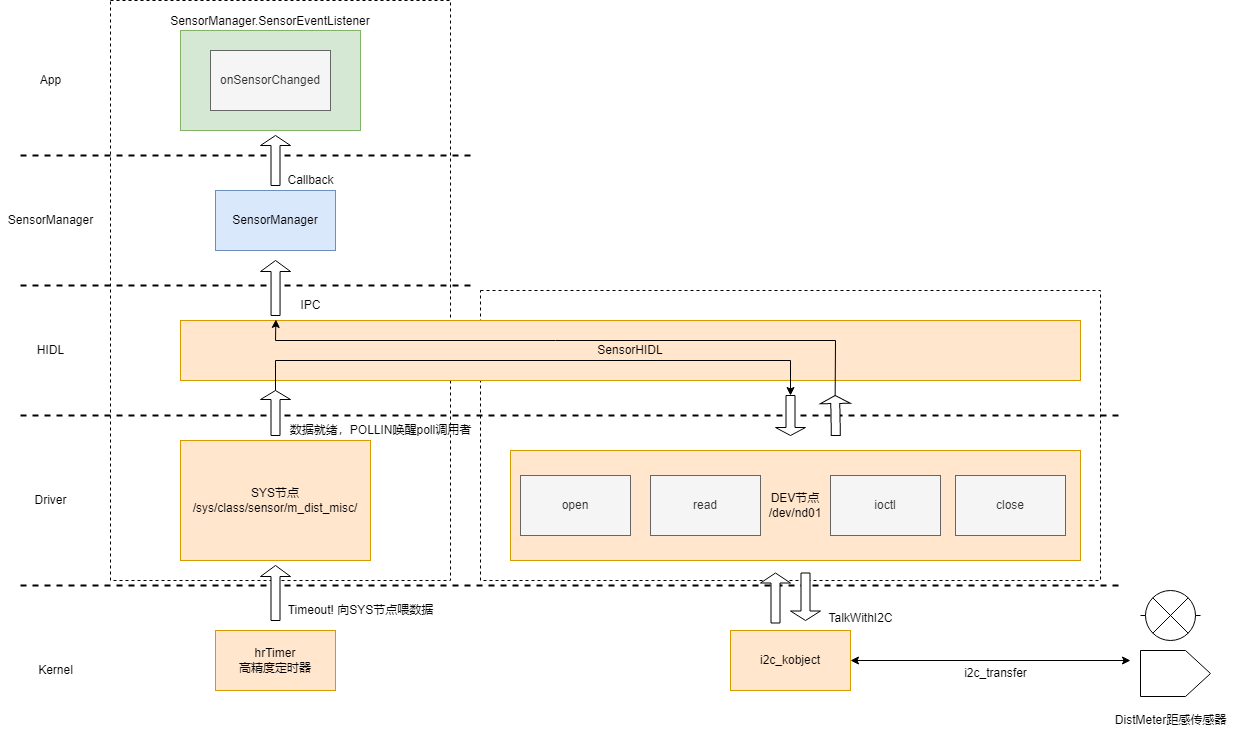

The diagram above was exported from draw.io. Its source (the exported page's mxGraphModel, read from the mxfile embedded in the PNG):
<mxGraphModel dx="1822" dy="1257" grid="1" gridSize="10" guides="1" tooltips="1" connect="1" arrows="1" fold="1" page="0" pageScale="1" pageWidth="827" pageHeight="1169" math="0" shadow="0">
  <root>
    <mxCell id="0" />
    <mxCell id="1" parent="0" />
    <mxCell id="vmT_Ssi5-RDkzMrlDVQj-11" value="" style="rounded=0;whiteSpace=wrap;html=1;dashed=1;labelPosition=center;verticalLabelPosition=top;align=center;verticalAlign=bottom;" parent="1" vertex="1">
      <mxGeometry x="-240" y="-20" width="340" height="580" as="geometry" />
    </mxCell>
    <mxCell id="vmT_Ssi5-RDkzMrlDVQj-10" value="" style="rounded=0;whiteSpace=wrap;html=1;dashed=1;labelPosition=center;verticalLabelPosition=top;align=center;verticalAlign=bottom;" parent="1" vertex="1">
      <mxGeometry x="130" y="270" width="620" height="290" as="geometry" />
    </mxCell>
    <mxCell id="A-IgcG0S9Pp8NR60aMWQ-25" value="SensorManager.SensorEventListener" style="rounded=0;whiteSpace=wrap;html=1;labelPosition=center;verticalLabelPosition=top;align=center;verticalAlign=bottom;fillColor=#d5e8d4;strokeColor=#82b366;" parent="1" vertex="1">
      <mxGeometry x="-170" y="10" width="180" height="100" as="geometry" />
    </mxCell>
    <mxCell id="A-IgcG0S9Pp8NR60aMWQ-5" value="Driver" style="text;html=1;align=center;verticalAlign=middle;resizable=0;points=[];autosize=1;strokeColor=none;fillColor=none;" parent="1" vertex="1">
      <mxGeometry x="-325" y="470" width="50" height="20" as="geometry" />
    </mxCell>
    <mxCell id="A-IgcG0S9Pp8NR60aMWQ-8" value="Kernel" style="text;html=1;align=center;verticalAlign=middle;resizable=0;points=[];autosize=1;strokeColor=none;fillColor=none;" parent="1" vertex="1">
      <mxGeometry x="-320" y="640" width="50" height="20" as="geometry" />
    </mxCell>
    <mxCell id="A-IgcG0S9Pp8NR60aMWQ-16" value="HIDL" style="text;html=1;align=center;verticalAlign=middle;resizable=0;points=[];autosize=1;strokeColor=none;fillColor=none;" parent="1" vertex="1">
      <mxGeometry x="-320" y="320" width="40" height="20" as="geometry" />
    </mxCell>
    <mxCell id="A-IgcG0S9Pp8NR60aMWQ-20" value="SensorManager" style="text;html=1;align=center;verticalAlign=middle;resizable=0;points=[];autosize=1;strokeColor=none;fillColor=none;" parent="1" vertex="1">
      <mxGeometry x="-350" y="190" width="100" height="20" as="geometry" />
    </mxCell>
    <mxCell id="A-IgcG0S9Pp8NR60aMWQ-24" value="App" style="text;html=1;align=center;verticalAlign=middle;resizable=0;points=[];autosize=1;strokeColor=none;fillColor=none;" parent="1" vertex="1">
      <mxGeometry x="-320" y="50" width="40" height="20" as="geometry" />
    </mxCell>
    <mxCell id="A-IgcG0S9Pp8NR60aMWQ-27" value="onSensorChanged" style="rounded=0;whiteSpace=wrap;html=1;fillColor=#f5f5f5;strokeColor=#666666;fontColor=#333333;" parent="1" vertex="1">
      <mxGeometry x="-140" y="30" width="120" height="60" as="geometry" />
    </mxCell>
    <mxCell id="vmT_Ssi5-RDkzMrlDVQj-5" value="SensorHIDL" style="rounded=0;whiteSpace=wrap;html=1;fillColor=#ffe6cc;strokeColor=#d79b00;" parent="1" vertex="1">
      <mxGeometry x="-170" y="300" width="900" height="60" as="geometry" />
    </mxCell>
    <mxCell id="vmT_Ssi5-RDkzMrlDVQj-6" value="SensorManager" style="rounded=0;whiteSpace=wrap;html=1;fillColor=#dae8fc;strokeColor=#6c8ebf;" parent="1" vertex="1">
      <mxGeometry x="-135" y="170" width="120" height="60" as="geometry" />
    </mxCell>
    <mxCell id="vmT_Ssi5-RDkzMrlDVQj-12" value="" style="line;strokeWidth=2;html=1;dashed=1;" parent="1" vertex="1">
      <mxGeometry x="-330" y="130" width="450" height="10" as="geometry" />
    </mxCell>
    <mxCell id="vmT_Ssi5-RDkzMrlDVQj-13" value="" style="line;strokeWidth=2;html=1;dashed=1;" parent="1" vertex="1">
      <mxGeometry x="-330" y="260" width="450" height="10" as="geometry" />
    </mxCell>
    <mxCell id="vmT_Ssi5-RDkzMrlDVQj-14" value="" style="line;strokeWidth=2;html=1;dashed=1;" parent="1" vertex="1">
      <mxGeometry x="-330" y="390" width="1100" height="10" as="geometry" />
    </mxCell>
    <mxCell id="vmT_Ssi5-RDkzMrlDVQj-15" value="" style="line;strokeWidth=2;html=1;dashed=1;" parent="1" vertex="1">
      <mxGeometry x="-330" y="560" width="1100" height="10" as="geometry" />
    </mxCell>
    <mxCell id="0N63-rtoguAI4CcF-9ND-1" value="" style="shape=singleArrow;direction=south;whiteSpace=wrap;html=1;rotation=-180;" parent="1" vertex="1">
      <mxGeometry x="-90" y="115" width="30" height="50" as="geometry" />
    </mxCell>
    <mxCell id="0N63-rtoguAI4CcF-9ND-2" value="" style="shape=singleArrow;direction=south;whiteSpace=wrap;html=1;rotation=-180;" parent="1" vertex="1">
      <mxGeometry x="-89.95" y="240" width="30" height="55" as="geometry" />
    </mxCell>
    <mxCell id="0N63-rtoguAI4CcF-9ND-3" value="" style="shape=singleArrow;direction=south;whiteSpace=wrap;html=1;rotation=-180;" parent="1" vertex="1">
      <mxGeometry x="-90" y="370" width="30" height="45" as="geometry" />
    </mxCell>
    <mxCell id="0N63-rtoguAI4CcF-9ND-4" value="" style="shape=singleArrow;direction=west;whiteSpace=wrap;html=1;rotation=90;" parent="1" vertex="1">
      <mxGeometry x="-102.5" y="557.5" width="55" height="30" as="geometry" />
    </mxCell>
    <mxCell id="0N63-rtoguAI4CcF-9ND-8" value="" style="shape=singleArrow;direction=south;whiteSpace=wrap;html=1;" parent="1" vertex="1">
      <mxGeometry x="425" y="375" width="30" height="40" as="geometry" />
    </mxCell>
    <mxCell id="74W2ErzXN7x4AQkgGaBF-5" value="hrTimer&lt;br&gt;高精度定时器" style="rounded=0;whiteSpace=wrap;html=1;fillColor=#ffe6cc;strokeColor=#d79b00;" parent="1" vertex="1">
      <mxGeometry x="-135" y="610" width="120" height="60" as="geometry" />
    </mxCell>
    <mxCell id="74W2ErzXN7x4AQkgGaBF-7" value="SYS节点&lt;br&gt;/sys/class/sensor/m_dist_misc/" style="rounded=0;whiteSpace=wrap;html=1;fillColor=#ffe6cc;strokeColor=#d79b00;" parent="1" vertex="1">
      <mxGeometry x="-170" y="420" width="190" height="120" as="geometry" />
    </mxCell>
    <mxCell id="74W2ErzXN7x4AQkgGaBF-8" value="Timeout! 向SYS节点喂数据" style="text;html=1;align=center;verticalAlign=middle;resizable=0;points=[];autosize=1;strokeColor=none;fillColor=none;" parent="1" vertex="1">
      <mxGeometry x="-70" y="580" width="160" height="20" as="geometry" />
    </mxCell>
    <mxCell id="74W2ErzXN7x4AQkgGaBF-9" value="数据就绪，POLLIN唤醒poll调用者" style="text;html=1;align=center;verticalAlign=middle;resizable=0;points=[];autosize=1;strokeColor=none;fillColor=none;" parent="1" vertex="1">
      <mxGeometry x="-70" y="400" width="200" height="20" as="geometry" />
    </mxCell>
    <mxCell id="74W2ErzXN7x4AQkgGaBF-10" value="IPC" style="text;html=1;align=center;verticalAlign=middle;resizable=0;points=[];autosize=1;strokeColor=none;fillColor=none;" parent="1" vertex="1">
      <mxGeometry x="-60" y="275" width="40" height="20" as="geometry" />
    </mxCell>
    <mxCell id="74W2ErzXN7x4AQkgGaBF-11" value="Callback" style="text;html=1;align=center;verticalAlign=middle;resizable=0;points=[];autosize=1;strokeColor=none;fillColor=none;" parent="1" vertex="1">
      <mxGeometry x="-70" y="150" width="60" height="20" as="geometry" />
    </mxCell>
    <mxCell id="74W2ErzXN7x4AQkgGaBF-12" value="i2c_kobject" style="rounded=0;whiteSpace=wrap;html=1;fillColor=#ffe6cc;strokeColor=#d79b00;" parent="1" vertex="1">
      <mxGeometry x="380" y="610" width="120" height="60" as="geometry" />
    </mxCell>
    <mxCell id="74W2ErzXN7x4AQkgGaBF-13" value="" style="verticalLabelPosition=bottom;shadow=0;dashed=0;align=center;html=1;verticalAlign=top;shape=mxgraph.electrical.abstract.dac;" parent="1" vertex="1">
      <mxGeometry x="790" y="630" width="70" height="46" as="geometry" />
    </mxCell>
    <mxCell id="74W2ErzXN7x4AQkgGaBF-14" value="" style="pointerEvents=1;verticalLabelPosition=bottom;shadow=0;dashed=0;align=center;html=1;verticalAlign=top;shape=mxgraph.electrical.miscellaneous.light_bulb;" parent="1" vertex="1">
      <mxGeometry x="790" y="570" width="60" height="50" as="geometry" />
    </mxCell>
    <mxCell id="74W2ErzXN7x4AQkgGaBF-15" value="DistMeter距感传感器" style="text;html=1;align=center;verticalAlign=middle;resizable=0;points=[];autosize=1;strokeColor=none;fillColor=none;" parent="1" vertex="1">
      <mxGeometry x="755" y="690" width="130" height="20" as="geometry" />
    </mxCell>
    <mxCell id="74W2ErzXN7x4AQkgGaBF-16" value="" style="endArrow=classic;startArrow=classic;html=1;rounded=0;exitX=1;exitY=0.5;exitDx=0;exitDy=0;" parent="1" source="74W2ErzXN7x4AQkgGaBF-12" edge="1">
      <mxGeometry width="50" height="50" relative="1" as="geometry">
        <mxPoint x="380" y="500" as="sourcePoint" />
        <mxPoint x="780" y="640" as="targetPoint" />
      </mxGeometry>
    </mxCell>
    <mxCell id="74W2ErzXN7x4AQkgGaBF-17" value="i2c_transfer" style="text;html=1;align=center;verticalAlign=middle;resizable=0;points=[];autosize=1;strokeColor=none;fillColor=none;" parent="1" vertex="1">
      <mxGeometry x="605" y="643" width="80" height="20" as="geometry" />
    </mxCell>
    <mxCell id="74W2ErzXN7x4AQkgGaBF-19" value="DEV节点&lt;br&gt;/dev/nd01" style="rounded=0;whiteSpace=wrap;html=1;fillColor=#ffe6cc;strokeColor=#d79b00;" parent="1" vertex="1">
      <mxGeometry x="160" y="430" width="570" height="110" as="geometry" />
    </mxCell>
    <mxCell id="74W2ErzXN7x4AQkgGaBF-20" value="" style="shape=singleArrow;direction=south;whiteSpace=wrap;html=1;" parent="1" vertex="1">
      <mxGeometry x="440" y="552.5" width="30" height="47.5" as="geometry" />
    </mxCell>
    <mxCell id="74W2ErzXN7x4AQkgGaBF-21" value="TalkWithI2C" style="text;html=1;align=center;verticalAlign=middle;resizable=0;points=[];autosize=1;strokeColor=none;fillColor=none;" parent="1" vertex="1">
      <mxGeometry x="470" y="587.5" width="80" height="20" as="geometry" />
    </mxCell>
    <mxCell id="74W2ErzXN7x4AQkgGaBF-23" value="" style="shape=singleArrow;direction=south;whiteSpace=wrap;html=1;rotation=-180;" parent="1" vertex="1">
      <mxGeometry x="410" y="552.5" width="30" height="50" as="geometry" />
    </mxCell>
    <mxCell id="A-IgcG0S9Pp8NR60aMWQ-22" value="open" style="rounded=0;whiteSpace=wrap;html=1;fillColor=#f5f5f5;strokeColor=#666666;fontColor=#333333;" parent="1" vertex="1">
      <mxGeometry x="170" y="455" width="110" height="60" as="geometry" />
    </mxCell>
    <mxCell id="74W2ErzXN7x4AQkgGaBF-24" value="read" style="rounded=0;whiteSpace=wrap;html=1;fillColor=#f5f5f5;strokeColor=#666666;fontColor=#333333;" parent="1" vertex="1">
      <mxGeometry x="300" y="455" width="110" height="60" as="geometry" />
    </mxCell>
    <mxCell id="74W2ErzXN7x4AQkgGaBF-25" value="ioctl" style="rounded=0;whiteSpace=wrap;html=1;fillColor=#f5f5f5;strokeColor=#666666;fontColor=#333333;" parent="1" vertex="1">
      <mxGeometry x="480" y="455" width="110" height="60" as="geometry" />
    </mxCell>
    <mxCell id="74W2ErzXN7x4AQkgGaBF-26" value="close" style="rounded=0;whiteSpace=wrap;html=1;fillColor=#f5f5f5;strokeColor=#666666;fontColor=#333333;" parent="1" vertex="1">
      <mxGeometry x="605" y="455" width="110" height="60" as="geometry" />
    </mxCell>
    <mxCell id="1WLeCQSYra1XFSJ7__Qk-2" value="" style="endArrow=classic;html=1;rounded=0;exitX=1;exitY=0.5;exitDx=0;exitDy=0;exitPerimeter=0;entryX=0;entryY=0.5;entryDx=0;entryDy=0;entryPerimeter=0;" edge="1" parent="1" source="0N63-rtoguAI4CcF-9ND-3" target="0N63-rtoguAI4CcF-9ND-8">
      <mxGeometry width="50" height="50" relative="1" as="geometry">
        <mxPoint x="240" y="410" as="sourcePoint" />
        <mxPoint x="290" y="360" as="targetPoint" />
        <Array as="points">
          <mxPoint x="-75" y="340" />
          <mxPoint x="440" y="340" />
        </Array>
      </mxGeometry>
    </mxCell>
    <mxCell id="1WLeCQSYra1XFSJ7__Qk-4" value="" style="shape=singleArrow;direction=south;whiteSpace=wrap;html=1;rotation=-181;" vertex="1" parent="1">
      <mxGeometry x="470" y="375" width="30" height="40" as="geometry" />
    </mxCell>
    <mxCell id="1WLeCQSYra1XFSJ7__Qk-5" value="" style="endArrow=classic;html=1;rounded=0;exitX=1;exitY=0.5;exitDx=0;exitDy=0;exitPerimeter=0;entryX=0.106;entryY=-0.017;entryDx=0;entryDy=0;entryPerimeter=0;" edge="1" parent="1" source="1WLeCQSYra1XFSJ7__Qk-4" target="vmT_Ssi5-RDkzMrlDVQj-5">
      <mxGeometry width="50" height="50" relative="1" as="geometry">
        <mxPoint x="240" y="410" as="sourcePoint" />
        <mxPoint x="290" y="360" as="targetPoint" />
        <Array as="points">
          <mxPoint x="485" y="320" />
          <mxPoint x="-75" y="320" />
        </Array>
      </mxGeometry>
    </mxCell>
  </root>
</mxGraphModel>